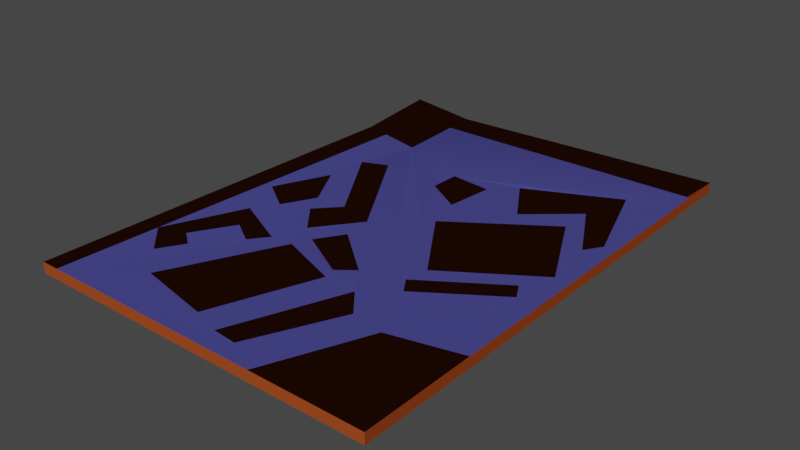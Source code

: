 # Source: carpetSection.blend  (saved by Blender 3.4.6; exported with 4.5.12 LTS)
import bpy
from mathutils import Matrix  # noqa: F401  (used for matrix-valued properties, if any)

bpy.ops.wm.read_factory_settings(use_empty=True)
scene = bpy.context.scene
scene.name = 'Scene'

# ---- collections
col_model = bpy.data.collections.new('Model'); scene.collection.children.link(col_model)

# ---- images (referenced by path relative to the original .blend; pixels are not part of the script)
import os
ASSET_DIR = os.environ.get("B2B_ASSET_DIR", "")  # directory of the original .blend (textures are referenced by path, not embedded)
HERE = os.path.dirname(os.path.abspath(__file__))  # packed textures are extracted next to this script under _unpacked/

def load_image(name, relpath, width, height, colorspace="sRGB"):
    """Load a texture the original file referenced (path relative to the .blend, or extracted next to this script)."""
    p = next((c for c in (os.path.join(HERE, relpath), os.path.join(ASSET_DIR, relpath)) if relpath and os.path.exists(c)), "")
    if p:
        img = bpy.data.images.load(p, check_existing=True)
        img.name = name
    else:  # same state as the original file: an image datablock whose file is absent (Cycles renders it pink)
        img = bpy.data.images.new(name, width, height)
        img.source = "FILE"
        img.filepath = "//" + (relpath or name)
    img.colorspace_settings.name = colorspace
    return img
img_objecttexturesnormal_png = load_image('objectTexturesNormal.png', 'objectTexturesNormal.png', 1024, 1024, 'sRGB')

# ---- materials (node trees are filled in below, after node groups)
mat_brown_dye_dark = bpy.data.materials.new('brown_dye_dark')
mat_brown_dye_dark.use_transparent_shadow = False
mat_brown_dye = bpy.data.materials.new('brown_dye')
mat_brown_dye.use_transparent_shadow = False

# ---- material node trees
mat_brown_dye_dark.use_nodes = True; mat_brown_dye_dark.node_tree.nodes.clear()
_N = mat_brown_dye_dark.node_tree.nodes; _L = mat_brown_dye_dark.node_tree.links
n0 = _N.new('ShaderNodeBsdfPrincipled'); n0.name = 'Principled BSDF'; n0.location = (10, 300)
n0.distribution = 'GGX'
n0.subsurface_method = 'RANDOM_WALK_SKIN'
n0.inputs[0].default_value = (0.1437, 0.1388, 0.5852, 1.0)
n0.inputs[2].default_value = 0.9542
n0.inputs[3].default_value = 1.45
n0.inputs[11].default_value = 1.01
n0.inputs[13].default_value = 0.0612
n0.inputs[27].default_value = (0.0, 0.0, 0.0, 1.0)
n0.inputs[28].default_value = 1.0
n1 = _N.new('ShaderNodeOutputMaterial'); n1.name = 'Material Output'; n1.location = (300, 300)
n2 = _N.new('ShaderNodeNormalMap'); n2.name = 'Normal Map'; n2.location = (-173, -196)
n3 = _N.new('ShaderNodeTexImage'); n3.name = 'Image Texture'; n3.location = (-431, -73)
n3.image = img_objecttexturesnormal_png
_L.new(n0.outputs[0], n1.inputs[0])
_L.new(n3.outputs[0], n2.inputs[1])
_L.new(n2.outputs[0], n0.inputs[5])
n1.is_active_output = True
mat_brown_dye.use_nodes = True; mat_brown_dye.node_tree.nodes.clear()
_N = mat_brown_dye.node_tree.nodes; _L = mat_brown_dye.node_tree.links
n0 = _N.new('ShaderNodeBsdfPrincipled'); n0.name = 'Principled BSDF'; n0.location = (10, 300)
n0.distribution = 'GGX'
n0.subsurface_method = 'RANDOM_WALK_SKIN'
n0.inputs[0].default_value = (0.2691, 0.05106, 0.01206, 1.0)
n0.inputs[2].default_value = 0.861
n0.inputs[3].default_value = 1.45
n0.inputs[13].default_value = 0.0
n0.inputs[27].default_value = (0.0, 0.0, 0.0, 1.0)
n0.inputs[28].default_value = 1.0
n1 = _N.new('ShaderNodeOutputMaterial'); n1.name = 'Material Output'; n1.location = (300, 300)
n2 = _N.new('ShaderNodeNormalMap'); n2.name = 'Normal Map'; n2.location = (-266, -185)
n3 = _N.new('ShaderNodeTexImage'); n3.name = 'Image Texture'; n3.location = (-525, -63)
n3.image = img_objecttexturesnormal_png
_L.new(n0.outputs[0], n1.inputs[0])
_L.new(n3.outputs[0], n2.inputs[1])
_L.new(n2.outputs[0], n0.inputs[5])
n1.is_active_output = True

# ---- world
world_world = bpy.data.worlds.new('World'); scene.world = world_world
world_world.use_nodes = True; world_world.node_tree.nodes.clear()
_N = world_world.node_tree.nodes; _L = world_world.node_tree.links
n0 = _N.new('ShaderNodeOutputWorld'); n0.name = 'World Output'; n0.location = (300, 300)
n1 = _N.new('ShaderNodeBackground'); n1.name = 'Background'; n1.location = (10, 300)
n1.inputs[0].default_value = (0.05088, 0.05088, 0.05088, 1.0)
_L.new(n1.outputs[0], n0.inputs[0])
n0.is_active_output = True
world_world.color = (0.05088, 0.05088, 0.05088)
world_world.use_sun_shadow = False
world_world.sun_shadow_jitter_overblur = 0.0

# ---- meshes
me_plane_001 = bpy.data.meshes.new('Plane.001')
me_plane_001.from_pydata([(-0.5854, 0.8208, -0.008805), (-0.5883, 0.0, -0.008805), (0.0, 0.8245, -0.008805), (0.0, 0.0, -0.008805), (-0.5661, 0.659, -0.008805), (-0.451, 0.6327, -0.008805), (-0.4581, 0.7963, -0.008805), (0.0, 0.189, -0.008805), (-0.1151, 0.1615, -0.008805), (-0.1826, 0.0, -0.008805), (-0.03512, 0.3377, -0.008805), (-0.1576, 0.2555, -0.008805), (-0.1749, 0.2814, -0.008805), (-0.04988, 0.3644, -0.008805), (-0.02493, 0.4136, -0.008805), (-0.1687, 0.3193, -0.008805), (-0.2508, 0.4421, -0.008805), (-0.0941, 0.5499, -0.008805), (-0.03753, 0.5031, -0.008805), (-0.0932, 0.6045, -0.008805), (-0.1714, 0.5375, -0.008805), (-0.22, 0.6157, -0.008805), (-0.07134, 0.6858, -0.008805), (-0.01922, 0.5313, -0.008805), (-0.2656, 0.5003, -0.008805), (-0.257, 0.5794, -0.008805), (-0.3257, 0.5866, -0.008805), (-0.3276, 0.5373, -0.008805), (-0.4559, 0.7447, -0.008805), (-0.004627, 0.754, -0.008805), (0.0, 0.7539, -0.008805), (-0.5227, 0.6491, -0.008805), (-0.5578, 0.0, -0.008805), (-0.4348, 0.5512, -0.008805), (-0.327, 0.3758, -0.008805), (-0.3812, 0.3054, -0.008805), (-0.4213, 0.3539, -0.008805), (-0.3864, 0.3916, -0.008805), (-0.4767, 0.5334, -0.008805), (-0.4673, 0.335, -0.008805), (-0.4388, 0.3888, -0.008805), (-0.4809, 0.4639, -0.008805), (-0.5224, 0.3721, -0.008805), (-0.2369, 0.0298, -0.008805), (-0.1706, 0.1719, -0.008805), (-0.2064, 0.2145, -0.008805), (-0.2767, 0.0331, -0.008805), (-0.2619, 0.2181, -0.008805), (-0.325, 0.04834, -0.008805), (-0.4508, 0.07427, -0.008805), (-0.3636, 0.2556, -0.008805), (-0.2676, 0.238, -0.008805), (-0.2396, 0.2597, -0.008805), (-0.3225, 0.3283, -0.008805), (-0.3508, 0.2839, -0.008805), (-0.5487, 0.1673, -0.008805), (-0.5015, 0.1209, -0.008805), (-0.4929, 0.2968, -0.008805), (-0.4003, 0.2527, -0.008805), (-0.4233, 0.2237, -0.008805), (-0.4642, 0.2491, -0.008805), (-0.5037, 0.182, -0.008805), (-0.4767, 0.1623, -0.008805), (-0.4581, 0.7963, 0.009123), (-0.5854, 0.8208, 0.009123), (-0.5661, 0.659, 0.009123), (-0.5883, 0.0, 0.009123), (-0.5578, 0.0, 0.009123), (4.915e-08, 0.7539, 0.009123), (4.915e-08, 0.8245, 0.009123), (-0.451, 0.6327, 0.009123), (-0.1151, 0.1615, 0.009123), (-0.4559, 0.7447, 0.009123), (-0.5227, 0.6491, 0.009123), (4.915e-08, 0.0, 0.009123), (4.915e-08, 0.189, 0.009123), (-0.1826, 0.0, 0.009123), (-0.03512, 0.3377, 0.009123), (-0.1576, 0.2555, 0.009123), (-0.1749, 0.2814, 0.009123), (-0.04988, 0.3644, 0.009123), (-0.02493, 0.4136, 0.009123), (-0.1687, 0.3193, 0.009123), (-0.2508, 0.4421, 0.009123), (-0.0941, 0.5499, 0.009123), (-0.03753, 0.5031, 0.009123), (-0.0932, 0.6045, 0.009123), (-0.1714, 0.5375, 0.009123), (-0.22, 0.6157, 0.009123), (-0.07134, 0.6858, 0.009123), (-0.01922, 0.5313, 0.009123), (-0.004627, 0.754, 0.009123), (-0.2656, 0.5003, 0.009123), (-0.257, 0.5794, 0.009123), (-0.3257, 0.5866, 0.009123), (-0.3276, 0.5373, 0.009123), (-0.5487, 0.1673, 0.009123), (-0.4348, 0.5512, 0.009123), (-0.327, 0.3758, 0.009123), (-0.3812, 0.3054, 0.009123), (-0.4213, 0.3539, 0.009123), (-0.3864, 0.3916, 0.009123), (-0.4767, 0.5334, 0.009123), (-0.4673, 0.335, 0.009123), (-0.4388, 0.3888, 0.009123), (-0.4809, 0.4639, 0.009123), (-0.5224, 0.3721, 0.009123), (-0.2369, 0.0298, 0.009123), (-0.1706, 0.1719, 0.009123), (-0.2064, 0.2145, 0.009123), (-0.2767, 0.0331, 0.009123), (-0.2619, 0.2181, 0.009123), (-0.325, 0.04834, 0.009123), (-0.4508, 0.07427, 0.009123), (-0.3636, 0.2556, 0.009123), (-0.2676, 0.238, 0.009123), (-0.2396, 0.2597, 0.009123), (-0.3225, 0.3283, 0.009123), (-0.3508, 0.2839, 0.009123), (-0.5015, 0.1209, 0.009123), (-0.4929, 0.2968, 0.009123), (-0.4003, 0.2527, 0.009123), (-0.4233, 0.2237, 0.009123), (-0.4642, 0.2491, 0.009123), (-0.5037, 0.182, 0.009123), (-0.4767, 0.1623, 0.009123), (-0.3979, 0.5582, 0.009123), (-0.4099, 0.5751, -0.008805)], [], [(1, 4, 31, 55, 32), (0, 6, 28, 5), (6, 2, 29, 28), (4, 0, 5, 31), (7, 3, 8), (8, 3, 9), (7, 8, 127, 5, 12, 11, 10), (11, 12, 13, 10), (7, 10, 13, 12, 5, 16, 15, 14), (15, 16, 17, 14), (2, 30, 29), (20, 21, 22, 23, 18, 19), (21, 16, 5, 27, 24, 25), (24, 27, 26, 25), (29, 23, 22, 21, 25, 26, 27, 5, 28), (30, 7, 14, 17, 16, 21, 20, 19, 18, 23, 29), (31, 42, 39, 40, 36, 35, 58, 57, 55), (38, 33, 34, 35, 36, 37), (33, 38, 31, 5, 127), (42, 41, 40, 39), (41, 42, 31, 38, 37, 36, 40), (8, 9, 32, 46, 43, 44), (43, 46, 45, 44), (45, 46, 32, 49, 48, 47), (48, 49, 50, 47), (8, 44, 45, 47, 50, 49, 32, 54, 51, 52), (51, 54, 53, 52), (54, 32, 55, 56, 62, 61, 60, 59, 58), (56, 55, 57, 58, 59, 60, 61, 62), (66, 67, 96, 73, 65), (64, 70, 72, 63), (63, 72, 91, 69), (65, 73, 70, 64), (75, 71, 74), (71, 76, 74), (75, 77, 78, 79, 70, 126, 71), (78, 77, 80, 79), (75, 81, 82, 83, 70, 79, 80, 77), (82, 81, 84, 83), (69, 91, 68), (87, 86, 85, 90, 89, 88), (88, 93, 92, 95, 70, 83), (92, 93, 94, 95), (91, 72, 70, 95, 94, 93, 88, 89, 90), (68, 91, 90, 85, 86, 87, 88, 83, 84, 81, 75), (73, 96, 120, 121, 99, 100, 104, 103, 106), (102, 101, 100, 99, 98, 97), (97, 126, 70, 73, 102), (106, 103, 104, 105), (105, 104, 100, 101, 102, 73, 106), (71, 108, 107, 110, 67, 76), (107, 108, 109, 110), (109, 111, 112, 113, 67, 110), (112, 111, 114, 113), (71, 116, 115, 118, 67, 113, 114, 111, 109, 108), (115, 116, 117, 118), (118, 121, 122, 123, 124, 125, 119, 96, 67), (119, 125, 124, 123, 122, 121, 120, 96), (3, 7, 75, 74), (6, 0, 64, 63), (2, 6, 63, 69), (4, 1, 66, 65), (0, 4, 65, 64), (9, 3, 74, 76), (1, 32, 67, 66), (7, 30, 68, 75), (32, 9, 76, 67), (30, 2, 69, 68), (99, 121, 118, 117, 116, 71, 98), (126, 97, 98, 71), (58, 35, 34, 8, 52, 53, 54), (127, 8, 34, 33)])
me_plane_001.polygons.foreach_set('material_index', [1, 1, 1, 1, 1, 1, 0, 1, 0, 1, 1, 1, 0, 1, 0, 0, 0, 1, 0, 1, 0, 0, 1, 0, 1, 0, 1, 0, 1, 1, 1, 1, 1, 1, 1, 0, 1, 0, 1, 1, 1, 0, 1, 0, 0, 0, 1, 0, 1, 0, 0, 1, 0, 1, 0, 1, 0, 1, 1, 1, 1, 1, 1, 1, 1, 1, 1, 1, 0, 0, 0, 0])
_uv = me_plane_001.uv_layers.new(name='UVMap')
_uv.uv.foreach_set('vector', [0.7707, 0.9968, 0.9394, 0.9921, 0.9384, 0.9721, 0.8137, 0.982, 0.7704, 0.9854, 0.9912, 0.9906, 0.9896, 0.9335, 0.9729, 0.9353, 0.9368, 0.9393, 0.9896, 0.9335, 0.9849, 0.7702, 0.9661, 0.7724, 0.9729, 0.9353, 0.9394, 0.9921, 0.9912, 0.9906, 0.9368, 0.9393, 0.9384, 0.9721, 0.815, 0.775, 0.7645, 0.7764, 0.8085, 0.818, 0.8085, 0.818, 0.7645, 0.7764, 0.7664, 0.8448, 0.9818, 0.8245, 0.9409, 0.817, 0.8361, 0.9218, 0.8215, 0.9364, 0.9197, 0.8476, 0.9258, 0.841, 0.9694, 0.8625, 0.834, 0.833, 0.841, 0.8392, 0.8624, 0.7921, 0.8551, 0.7868, 0.9818, 0.8245, 0.9694, 0.8625, 0.9642, 0.8693, 0.9197, 0.8476, 0.8215, 0.9364, 0.8929, 0.8887, 0.9219, 0.8574, 0.973, 0.8819, 0.8512, 0.8366, 0.8848, 0.866, 0.9128, 0.8067, 0.8754, 0.7825, 0.9818, 0.987, 0.9818, 0.9689, 0.9802, 0.9689, 0.9101, 0.8355, 0.9321, 0.8523, 0.9491, 0.7971, 0.9068, 0.7794, 0.8996, 0.7863, 0.9275, 0.8059, 0.9047, 0.9343, 0.8929, 0.8887, 0.8215, 0.9364, 0.8657, 0.9129, 0.8879, 0.9038, 0.8914, 0.9247, 0.9008, 0.8708, 0.9109, 0.8937, 0.9247, 0.8922, 0.9225, 0.8665, 0.9802, 0.9689, 0.9751, 0.9121, 0.957, 0.952, 0.9047, 0.9343, 0.8914, 0.9247, 0.8668, 0.9261, 0.8657, 0.9129, 0.8215, 0.9364, 0.8243, 0.971, 0.9818, 0.9689, 0.9818, 0.8245, 0.973, 0.8819, 0.9488, 0.917, 0.8929, 0.8887, 0.9047, 0.9343, 0.9214, 0.9137, 0.9492, 0.9311, 0.9687, 0.9049, 0.9751, 0.9121, 0.9802, 0.9689, 0.79, 0.937, 0.7922, 0.8685, 0.8128, 0.8597, 0.8234, 0.8734, 0.83, 0.8648, 0.8447, 0.8528, 0.8379, 0.8396, 0.8036, 0.85, 0.784, 0.8176, 0.9091, 0.9529, 0.9143, 0.9353, 0.8672, 0.8958, 0.8488, 0.9174, 0.8617, 0.9325, 0.8716, 0.9186, 0.8259, 0.915, 0.8092, 0.9095, 0.79, 0.937, 0.8215, 0.9364, 0.8361, 0.9218, 0.8667, 0.9719, 0.8906, 0.9554, 0.8709, 0.9392, 0.8568, 0.9506, 0.8073, 0.8918, 0.7922, 0.8685, 0.79, 0.937, 0.8092, 0.9095, 0.843, 0.8746, 0.83, 0.8648, 0.8234, 0.8734, 0.9409, 0.817, 0.9163, 0.7761, 0.7819, 0.7761, 0.8826, 0.7845, 0.8969, 0.7836, 0.9209, 0.8196, 0.7749, 0.865, 0.7761, 0.8799, 0.8234, 0.8519, 0.8118, 0.8388, 0.908, 0.8303, 0.8826, 0.7845, 0.7819, 0.7761, 0.82, 0.7947, 0.8653, 0.7883, 0.888, 0.8312, 0.7807, 0.8979, 0.7887, 0.945, 0.8355, 0.9111, 0.8248, 0.8728, 0.9409, 0.817, 0.9209, 0.8196, 0.908, 0.8303, 0.888, 0.8312, 0.8511, 0.8403, 0.82, 0.7947, 0.7819, 0.7761, 0.8558, 0.8475, 0.886, 0.8362, 0.8961, 0.8417, 0.8301, 0.8748, 0.8429, 0.906, 0.8545, 0.8947, 0.8356, 0.864, 0.8558, 0.8475, 0.7819, 0.7761, 0.784, 0.8176, 0.8017, 0.8064, 0.8105, 0.8168, 0.8004, 0.8215, 0.8145, 0.8384, 0.8297, 0.8323, 0.8379, 0.8396, 0.8015, 0.9638, 0.8137, 0.982, 0.847, 0.9605, 0.8351, 0.9249, 0.8277, 0.9338, 0.8345, 0.9495, 0.8173, 0.9647, 0.8121, 0.9543, 0.9812, 0.9942, 0.97, 0.994, 0.9686, 0.9515, 0.9648, 0.8292, 0.9843, 0.8292, 0.9853, 0.7785, 0.9326, 0.8292, 0.9304, 0.7937, 0.9294, 0.7774, 0.9294, 0.7774, 0.9304, 0.7937, 0.7709, 0.7928, 0.7696, 0.7743, 0.9843, 0.8292, 0.9648, 0.8292, 0.9326, 0.8292, 0.9853, 0.7785, 0.7664, 0.9406, 0.8081, 0.949, 0.7654, 0.9901, 0.8081, 0.949, 0.8324, 0.9914, 0.7654, 0.9901, 0.8167, 0.7759, 0.8558, 0.7887, 0.8337, 0.8334, 0.8404, 0.8398, 0.9318, 0.9407, 0.9124, 0.9213, 0.809, 0.818, 0.824, 0.9248, 0.7798, 0.902, 0.7853, 0.8951, 0.8304, 0.9182, 0.8167, 0.7759, 0.8757, 0.7849, 0.8505, 0.8374, 0.8827, 0.8673, 0.9318, 0.9407, 0.8404, 0.8398, 0.8628, 0.794, 0.8558, 0.7887, 0.8283, 0.9081, 0.7765, 0.882, 0.802, 0.8466, 0.8586, 0.8767, 0.9837, 0.7759, 0.9652, 0.7776, 0.9652, 0.7759, 0.8299, 0.8505, 0.8018, 0.8321, 0.7814, 0.8585, 0.775, 0.8511, 0.7942, 0.8106, 0.8474, 0.8297, 0.9296, 0.8551, 0.9197, 0.8688, 0.8982, 0.8725, 0.9075, 0.8953, 0.9318, 0.9407, 0.8827, 0.8673, 0.864, 0.8613, 0.8608, 0.8398, 0.886, 0.8389, 0.8869, 0.8524, 0.9652, 0.7776, 0.9673, 0.9378, 0.9318, 0.9407, 0.9075, 0.8953, 0.9212, 0.8941, 0.9197, 0.8688, 0.9296, 0.8551, 0.9478, 0.8014, 0.9067, 0.7828, 0.9652, 0.7759, 0.9652, 0.7776, 0.9067, 0.7828, 0.8994, 0.7894, 0.9263, 0.8094, 0.9084, 0.838, 0.9296, 0.8551, 0.8827, 0.8673, 0.9118, 0.8098, 0.8757, 0.7849, 0.8167, 0.7759, 0.9324, 0.973, 0.8096, 0.9792, 0.8429, 0.9591, 0.8322, 0.9238, 0.8458, 0.9168, 0.8582, 0.932, 0.867, 0.9388, 0.8529, 0.9496, 0.8619, 0.9708, 0.9446, 0.857, 0.9104, 0.8915, 0.9233, 0.9014, 0.9084, 0.9133, 0.8884, 0.8948, 0.9279, 0.8513, 0.9098, 0.9361, 0.9124, 0.9213, 0.9318, 0.9407, 0.9324, 0.973, 0.9041, 0.9533, 0.9612, 0.8993, 0.94, 0.9079, 0.9294, 0.8936, 0.9462, 0.8751, 0.8859, 0.9552, 0.867, 0.9388, 0.8582, 0.932, 0.8683, 0.9186, 0.9041, 0.9533, 0.9324, 0.973, 0.8619, 0.9708, 0.809, 0.818, 0.8117, 0.8385, 0.7747, 0.8632, 0.7756, 0.8779, 0.767, 0.9814, 0.767, 0.8432, 0.8525, 0.9841, 0.8286, 0.9468, 0.842, 0.9361, 0.8671, 0.9835, 0.8227, 0.8517, 0.8236, 0.8723, 0.7795, 0.8957, 0.7861, 0.9422, 0.767, 0.9814, 0.7756, 0.8779, 0.8849, 0.9799, 0.8625, 0.9356, 0.9004, 0.9269, 0.9314, 0.9743, 0.809, 0.818, 0.8344, 0.864, 0.8287, 0.8744, 0.8404, 0.9054, 0.767, 0.9814, 0.7861, 0.9422, 0.833, 0.9102, 0.8236, 0.8723, 0.8227, 0.8517, 0.8117, 0.8385, 0.8647, 0.9305, 0.8544, 0.9246, 0.8852, 0.9076, 0.8957, 0.9195, 0.8404, 0.9054, 0.8322, 0.9238, 0.8247, 0.9323, 0.831, 0.9479, 0.8136, 0.9623, 0.8088, 0.952, 0.7981, 0.961, 0.8096, 0.9792, 0.767, 0.9814, 0.9503, 0.9627, 0.9415, 0.9519, 0.9519, 0.9472, 0.9378, 0.9297, 0.9222, 0.9356, 0.9139, 0.928, 0.9492, 0.918, 0.9686, 0.9515, 0.9818, 0.7761, 0.9818, 0.8245, 0.9818, 0.8245, 0.9818, 0.7761, 0.8256, 0.987, 0.771, 0.987, 0.771, 0.987, 0.8256, 0.987, 0.9818, 0.987, 0.8256, 0.987, 0.8256, 0.987, 0.9818, 0.987, 0.771, 0.9374, 0.771, 0.7761, 0.771, 0.7761, 0.771, 0.9374, 0.771, 0.987, 0.771, 0.9374, 0.771, 0.9374, 0.771, 0.987, 0.9163, 0.7761, 0.9818, 0.7761, 0.9818, 0.7761, 0.9163, 0.7761, 0.771, 0.7761, 0.7819, 0.7761, 0.7819, 0.7761, 0.771, 0.7761, 0.9818, 0.8245, 0.9818, 0.9689, 0.9818, 0.9689, 0.9818, 0.8245, 0.7819, 0.7761, 0.9163, 0.7761, 0.9163, 0.7761, 0.7819, 0.7761, 0.9818, 0.9689, 0.9818, 0.987, 0.9818, 0.987, 0.9818, 0.9689, 0.8458, 0.9168, 0.8322, 0.9238, 0.8404, 0.9054, 0.8521, 0.8946, 0.8344, 0.864, 0.809, 0.818, 0.8645, 0.8961, 0.9124, 0.9213, 0.9098, 0.9361, 0.8645, 0.8961, 0.809, 0.818, 0.8379, 0.8396, 0.8447, 0.8528, 0.8649, 0.871, 0.9409, 0.817, 0.8961, 0.8417, 0.8663, 0.8589, 0.8558, 0.8475, 0.8361, 0.9218, 0.9409, 0.817, 0.8649, 0.871, 0.8259, 0.915])
me_plane_001.materials.append(mat_brown_dye_dark)
me_plane_001.materials.append(mat_brown_dye)
me_plane_001.update()

# ---- objects
ob_cloth = bpy.data.objects.new('cloth', me_plane_001)

# ---- transforms, parenting, visibility, modifiers, constraints
ob_cloth.location = (0.0, 0.0, 0.0)

# ---- collection membership
col_model.objects.link(ob_cloth)

# ---- scene / render settings (as saved in the file)
scene.frame_start = 1; scene.frame_end = 250; scene.frame_set(1)
scene.render.engine = 'BLENDER_EEVEE_NEXT'
scene.cycles.sampling_pattern = 'TABULATED_SOBOL'
scene.cycles.use_light_tree = False
scene.view_settings.view_transform = 'Filmic'
bpy.context.view_layer.update()

# ---- added for rendering (the .blend has no active camera and no usable light): camera, sun
cam_auto = bpy.data.cameras.new('AutoCamera')
cam_auto.lens = 50.0
cam_auto.sensor_width = 36.0
cam_auto.clip_end = 1000.0
ob_auto_camera = bpy.data.objects.new('AutoCamera', cam_auto)
scene.collection.objects.link(ob_auto_camera)
ob_auto_camera.location = (0.643157, -0.712506, 0.75001)
ob_auto_camera.rotation_euler = (1.09748, -7.21219e-08, 0.694738)
scene.camera = ob_auto_camera
light_auto_sun = bpy.data.lights.new('AutoSun', 'SUN')
light_auto_sun.energy = 3.0
light_auto_sun.angle = 0.0523599
ob_auto_sun = bpy.data.objects.new('AutoSun', light_auto_sun)
scene.collection.objects.link(ob_auto_sun)
ob_auto_sun.rotation_euler = (0.872665, 0.174533, 0.523599)
bpy.context.view_layer.update()
